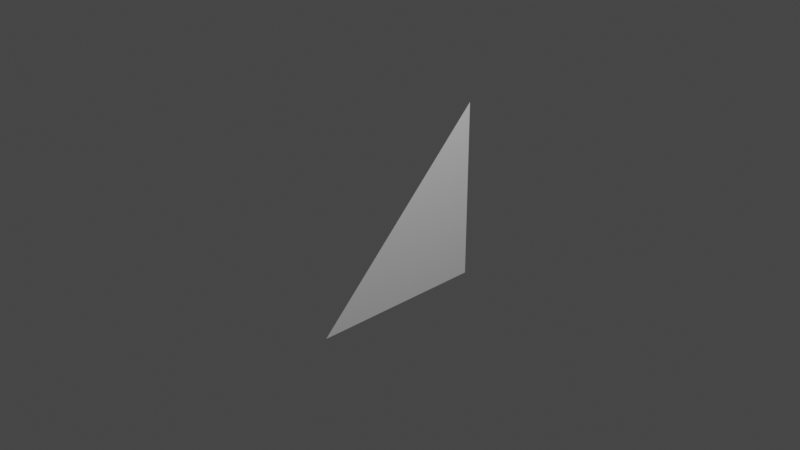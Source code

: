 # Source: blend_test.blend  (saved by Blender 2.90.8; exported with 4.5.12 LTS)
import bpy
from mathutils import Matrix  # noqa: F401  (used for matrix-valued properties, if any)

bpy.ops.wm.read_factory_settings(use_empty=True)
scene = bpy.context.scene
scene.name = 'Scene'

# ---- collections
col_collection = bpy.data.collections.new('Collection'); scene.collection.children.link(col_collection)

# ---- world
world_world = bpy.data.worlds.new('World'); scene.world = world_world
world_world.use_nodes = True; world_world.node_tree.nodes.clear()
_N = world_world.node_tree.nodes; _L = world_world.node_tree.links
n0 = _N.new('ShaderNodeOutputWorld'); n0.name = 'World Output'; n0.location = (300, 300)
n1 = _N.new('ShaderNodeBackground'); n1.name = 'Background'; n1.location = (10, 300)
n1.inputs[0].default_value = (0.05088, 0.05088, 0.05088, 1.0)
_L.new(n1.outputs[0], n0.inputs[0])
n0.is_active_output = True
world_world.color = (0.05088, 0.05088, 0.05088)
world_world.use_sun_shadow = False
world_world.sun_shadow_jitter_overblur = 0.0

# ---- cameras
cam_camera = bpy.data.cameras.new('Camera')
cam_camera.clip_end = 100.0
cam_camera.ortho_scale = 7.314

# ---- lights
light_light = bpy.data.lights.new('Light', 'POINT')
light_light.transmission_factor = 0.0
light_light.energy = 1000.0
light_light.shadow_soft_size = 0.1
light_light.shadow_maximum_resolution = 0.006
light_light.use_absolute_resolution = True

# ---- meshes
me_plane = bpy.data.meshes.new('Plane')
me_plane.from_pydata([(1.0, -1.0, 0.0), (-1.0, 1.0, 0.0), (1.0, 1.0, 0.0)], [], [(2, 1, 0)])
_uv = me_plane.uv_layers.new(name='UVMap')
_uv.uv.foreach_set('vector', [0.9999, 0.9999, 9.998e-05, 0.9999, 0.9999, 9.998e-05])
me_plane.use_remesh_fix_poles = True
me_plane.use_remesh_preserve_attributes = False
me_plane.use_mirror_vertex_groups = False
me_plane.update()

# ---- objects
ob_light = bpy.data.objects.new('Light', light_light)
ob_camera = bpy.data.objects.new('Camera', cam_camera)
ob_plane = bpy.data.objects.new('Plane', me_plane)

# ---- transforms, parenting, visibility, modifiers, constraints
ob_light.location = (4.076, 1.005, 5.904)
ob_light.rotation_euler = (0.6503, 0.05522, 1.866)
ob_light.lock_rotations_4d = False
ob_light.empty_display_type = 'ARROWS'
ob_light.color = (0.0, 0.0, 0.0, 0.0)
ob_light.lineart.crease_threshold = 0.0
ob_camera.location = (7.359, -6.926, 4.958)
ob_camera.rotation_euler = (1.109, 0.0, 0.8149)
ob_camera.lock_rotations_4d = False
ob_camera.empty_display_type = 'ARROWS'
ob_camera.color = (0.0, 0.0, 0.0, 0.0)
ob_camera.display_type = 'WIRE'
ob_camera.lineart.crease_threshold = 0.0
ob_plane.location = (0.0, 0.0, 0.0)
ob_plane.rotation_euler = (0.0, 1.571, 0.0)
ob_plane.lineart.crease_threshold = 0.0

# ---- collection membership
col_collection.objects.link(ob_light)
col_collection.objects.link(ob_camera)
col_collection.objects.link(ob_plane)

# ---- scene / render settings (as saved in the file)
scene.camera = ob_camera
scene.frame_start = 1; scene.frame_end = 250; scene.frame_set(1)
scene.render.engine = 'BLENDER_EEVEE_NEXT'
scene.cycles.use_denoising = False
scene.cycles.samples = 128
scene.cycles.sampling_pattern = 'TABULATED_SOBOL'
scene.cycles.use_adaptive_sampling = False
scene.cycles.use_light_tree = False
scene.view_settings.view_transform = 'Filmic'
bpy.context.view_layer.update()
